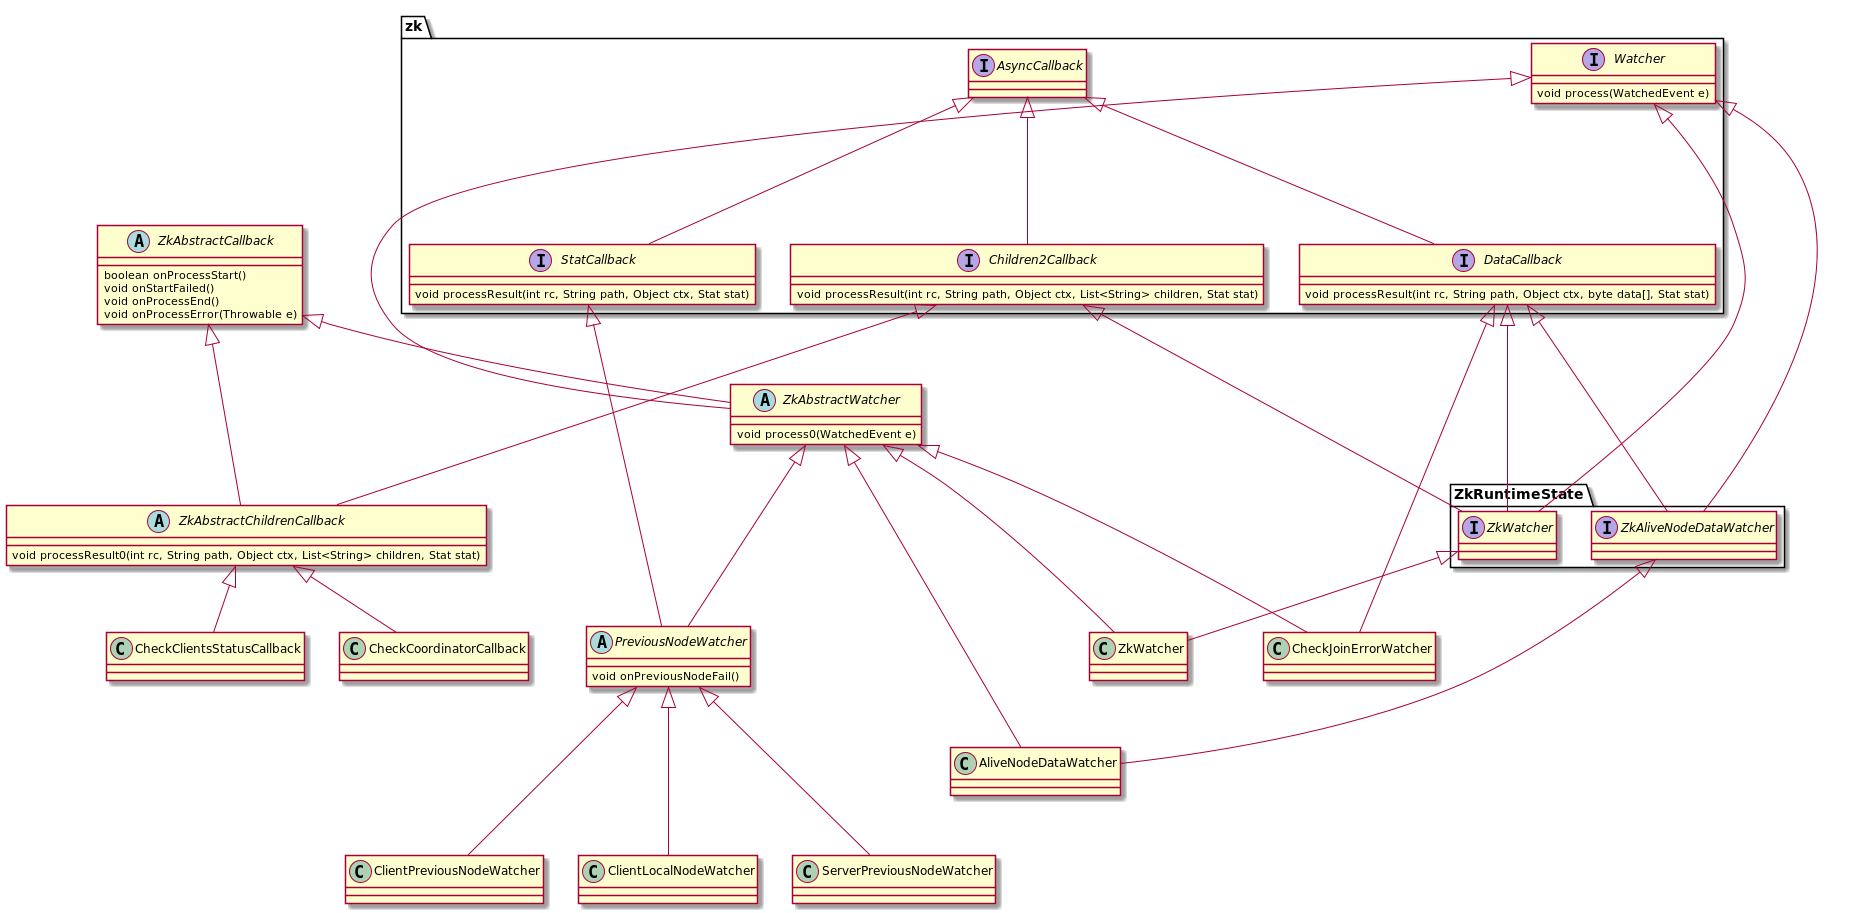

The diagram above was rendered by PlantUML. Its source (embedded in the PNG):
@startuml
namespace zk {
    interface Watcher {
        void process(WatchedEvent e)
    }

    interface AsyncCallback

    interface DataCallback {
        void processResult(int rc, String path, Object ctx, byte data[], Stat stat)
    }

    interface Children2Callback {
        void processResult(int rc, String path, Object ctx, List<String> children, Stat stat)
    }

    interface StatCallback {
        void processResult(int rc, String path, Object ctx, Stat stat)
    }

    AsyncCallback <|--- DataCallback
    AsyncCallback <|--- Children2Callback
    AsyncCallback <|--- StatCallback
}

namespace ZkRuntimeState {
    interface ZkWatcher
    interface ZkAliveNodeDataWatcher

    zk.Watcher <|--- ZkWatcher
    zk.DataCallback <|--- ZkWatcher
    zk.Children2Callback <|--- ZkWatcher

    zk.DataCallback <|--- ZkAliveNodeDataWatcher
    zk.Watcher <|--- ZkAliveNodeDataWatcher
}

abstract class ZkAbstractWatcher {
    void process0(WatchedEvent e)
}

zk.Watcher <|--- ZkAbstractWatcher

abstract class ZkAbstractCallback {
    boolean onProcessStart()
    void onStartFailed()
    void onProcessEnd()
    void onProcessError(Throwable e)
}

ZkAbstractCallback <|-- ZkAbstractWatcher

abstract class ZkAbstractChildrenCallback {
    void processResult0(int rc, String path, Object ctx, List<String> children, Stat stat)
}

zk.Children2Callback <|--- ZkAbstractChildrenCallback
ZkAbstractCallback <|--- ZkAbstractChildrenCallback

abstract class PreviousNodeWatcher {
    void onPreviousNodeFail()
}

zk.StatCallback <|--- PreviousNodeWatcher
ZkAbstractWatcher <|--- PreviousNodeWatcher


ZkRuntimeState.ZkWatcher <|-- ZkWatcher
ZkAbstractWatcher <|-- ZkWatcher

ZkRuntimeState.ZkAliveNodeDataWatcher <|--- AliveNodeDataWatcher
ZkAbstractWatcher <|-- AliveNodeDataWatcher

PreviousNodeWatcher <|--- ServerPreviousNodeWatcher
PreviousNodeWatcher <|--- ClientPreviousNodeWatcher
PreviousNodeWatcher <|--- ClientLocalNodeWatcher

ZkAbstractChildrenCallback <|-- CheckCoordinatorCallback
ZkAbstractChildrenCallback <|-- CheckClientsStatusCallback

ZkAbstractWatcher <|--- CheckJoinErrorWatcher
zk.DataCallback <|---  CheckJoinErrorWatcher

@enduml